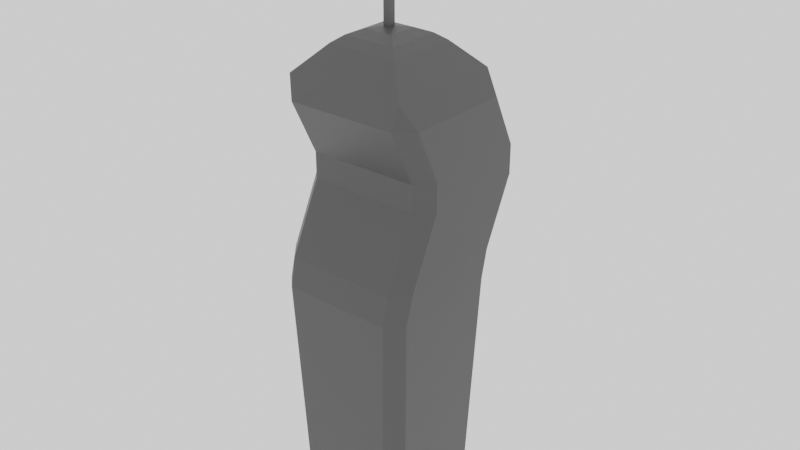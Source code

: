 # Source: moneytower4.blend  (saved by Blender 2.93.20; exported with 4.5.12 LTS)
import bpy
from mathutils import Matrix  # noqa: F401  (used for matrix-valued properties, if any)

bpy.ops.wm.read_factory_settings(use_empty=True)
scene = bpy.context.scene
scene.name = 'Scene'

# ---- collections
col_collection = bpy.data.collections.new('Collection'); scene.collection.children.link(col_collection)

# ---- materials (node trees are filled in below, after node groups)
mat_material_037 = bpy.data.materials.new('Material.037')
mat_material_037.use_transparent_shadow = False

# ---- material node trees
mat_material_037.use_nodes = True; mat_material_037.node_tree.nodes.clear()
_N = mat_material_037.node_tree.nodes; _L = mat_material_037.node_tree.links
n0 = _N.new('ShaderNodeBsdfPrincipled'); n0.name = 'Principled BSDF'; n0.location = (10, 300)
n0.distribution = 'GGX'
n0.subsurface_method = 'BURLEY'
n0.inputs[0].default_value = (0.03968, 0.03968, 0.03968, 1.0)
n0.inputs[3].default_value = 1.45
n0.inputs[13].default_value = 1.0
n0.inputs[27].default_value = (0.0, 0.0, 0.0, 1.0)
n0.inputs[28].default_value = 1.0
n1 = _N.new('ShaderNodeOutputMaterial'); n1.name = 'Material Output'; n1.location = (300, 300)
_L.new(n0.outputs[0], n1.inputs[0])
n1.is_active_output = True

# ---- world
world_world = bpy.data.worlds.new('World'); scene.world = world_world
world_world.use_nodes = True; world_world.node_tree.nodes.clear()
_N = world_world.node_tree.nodes; _L = world_world.node_tree.links
n0 = _N.new('ShaderNodeOutputWorld'); n0.name = 'World Output'; n0.location = (300, 300)
n1 = _N.new('ShaderNodeBackground'); n1.name = 'Background'; n1.location = (10, 300)
n1.inputs[0].default_value = (0.9404, 0.9404, 0.9404, 1.0)
_L.new(n1.outputs[0], n0.inputs[0])
n0.is_active_output = True
world_world.color = (0.05088, 0.05088, 0.05088)
world_world.use_sun_shadow = False
world_world.sun_shadow_jitter_overblur = 0.0

# ---- meshes
me_cube = bpy.data.meshes.new('Cube')
me_cube.from_pydata([(-0.5903, -0.4985, 6.86), (-0.05612, 0.03563, 7.087), (-0.4386, -0.3468, 6.974), (-0.2431, -0.1513, 7.057), (-0.05612, 0.1479, 7.087), (-0.5903, 0.682, 6.86), (-0.2431, 0.3348, 7.057), (-0.4386, 0.5303, 6.974), (0.05612, 0.1479, 7.087), (0.5903, 0.682, 6.86), (0.2431, 0.3348, 7.057), (0.4386, 0.5303, 6.974), (0.05612, 0.03563, 7.087), (0.5903, -0.4985, 6.86), (0.2431, -0.1513, 7.057), (0.4386, -0.3468, 6.974), (-0.05612, 0.03563, 8.721), (-1.118e-08, 0.09176, 8.777), (-0.0486, 0.04315, 8.749), (-0.02806, 0.06369, 8.769), (-7.451e-09, 0.09176, 8.777), (-0.05612, 0.1479, 8.721), (-0.02806, 0.1198, 8.769), (-0.0486, 0.1404, 8.749), (0.0, 0.09176, 8.777), (0.05612, 0.1479, 8.721), (0.02806, 0.1198, 8.769), (0.0486, 0.1404, 8.749), (3.725e-09, 0.09176, 8.777), (0.05612, 0.03563, 8.721), (0.02806, 0.06369, 8.769), (0.0486, 0.04315, 8.749), (-0.758, -1.0, -1.0), (-1.0, -0.758, -1.0), (-0.9084, -1.15, 3.115), (-0.9174, -1.054, 3.575), (-1.159, -0.7748, 3.599), (-1.15, -0.9084, 3.115), (-1.0, 0.758, -1.0), (-0.758, 1.0, -1.0), (-1.159, 1.007, 3.599), (-0.9174, 1.264, 3.575), (-0.9084, 1.15, 3.115), (-1.15, 0.9084, 3.115), (1.0, -0.758, -1.0), (0.758, -1.0, -1.0), (1.159, -0.7748, 3.599), (0.9174, -1.054, 3.575), (0.9084, -1.15, 3.115), (1.15, -0.9084, 3.115), (0.758, 1.0, -1.0), (1.0, 0.758, -1.0), (0.9174, 1.264, 3.575), (1.159, 1.007, 3.599), (1.15, 0.9084, 3.115), (0.9084, 1.15, 3.115), (-1.159, -0.258, 5.159), (-1.159, -0.2572, 4.676), (-0.9174, -0.514, 4.7), (-0.9174, -0.5151, 5.135), (-1.159, 1.523, 5.159), (-0.9174, 1.803, 5.135), (-0.9174, 1.804, 4.7), (-1.159, 1.525, 4.676), (0.9174, 1.803, 5.135), (1.159, 1.523, 5.159), (1.159, 1.525, 4.676), (0.9174, 1.804, 4.7), (1.159, -0.258, 5.159), (0.9174, -0.5151, 5.135), (0.9174, -0.514, 4.7), (1.159, -0.2572, 4.676), (-1.159, -0.681, 6.029), (-0.9174, -0.9617, 6.054), (-0.9913, -0.8995, 6.445), (-0.9913, 1.083, 6.445), (-0.9174, 1.357, 6.054), (-1.159, 1.1, 6.029), (0.9913, 1.083, 6.445), (1.159, 1.1, 6.029), (0.9174, 1.357, 6.054), (0.9913, -0.8995, 6.445), (0.9174, -0.9617, 6.054), (1.159, -0.681, 6.029)], [], [(45, 48, 34, 32), (52, 41, 62, 67), (46, 53, 66, 71), (40, 36, 57, 63), (33, 37, 43, 38), (51, 54, 49, 44), (75, 74, 0, 5), (60, 56, 72, 77), (35, 47, 70, 58), (39, 42, 55, 50), (81, 78, 9, 13), (59, 69, 82, 73), (64, 61, 76, 80), (68, 65, 79, 83), (78, 75, 5, 9), (12, 8, 25, 29), (1, 4, 6, 3), (3, 6, 7, 2), (2, 7, 5, 0), (4, 8, 10, 6), (6, 10, 11, 7), (7, 11, 9, 5), (8, 12, 14, 10), (10, 14, 15, 11), (11, 15, 13, 9), (12, 1, 3, 14), (14, 3, 2, 15), (15, 2, 0, 13), (74, 81, 13, 0), (1, 12, 29, 16), (8, 4, 21, 25), (24, 20, 17, 28), (17, 20, 22, 19), (19, 22, 23, 18), (18, 23, 21, 16), (20, 24, 26, 22), (22, 26, 27, 23), (23, 27, 25, 21), (24, 28, 30, 26), (26, 30, 31, 27), (27, 31, 29, 25), (28, 17, 19, 30), (30, 19, 18, 31), (31, 18, 16, 29), (4, 1, 16, 21), (34, 35, 36, 37), (40, 41, 42, 43), (46, 47, 48, 49), (52, 53, 54, 55), (56, 57, 58, 59), (60, 61, 62, 63), (64, 65, 66, 67), (68, 69, 70, 71), (72, 73, 74), (75, 76, 77), (78, 79, 80), (81, 82, 83), (32, 34, 37, 33), (36, 40, 43, 37), (42, 39, 38, 43), (41, 52, 55, 42), (54, 51, 50, 55), (53, 46, 49, 54), (48, 45, 44, 49), (47, 35, 34, 48), (56, 60, 63, 57), (61, 64, 67, 62), (65, 68, 71, 66), (69, 59, 58, 70), (40, 63, 62, 41), (66, 53, 52, 67), (70, 47, 46, 71), (35, 58, 57, 36), (74, 75, 77, 72), (75, 78, 80, 76), (78, 81, 83, 79), (81, 74, 73, 82), (64, 80, 79, 65), (82, 69, 68, 83), (59, 73, 72, 56), (76, 61, 60, 77), (38, 39, 50, 51, 44, 45, 32, 33)])
_uv = me_cube.uv_layers.new(name='UVMap')
_uv.uv.foreach_set('vector', [0.375, 0.7802, 0.6111, 0.7766, 0.6111, 0.9734, 0.375, 0.9698, 0.625, 0.4739, 0.625, 0.2761, 0.625, 0.2761, 0.625, 0.4739, 0.625, 0.7211, 0.625, 0.5289, 0.625, 0.5289, 0.625, 0.7211, 0.625, 0.2211, 0.625, 0.02893, 0.625, 0.02893, 0.625, 0.2211, 0.375, 0.03024, 0.6111, 0.02658, 0.6111, 0.2234, 0.375, 0.2198, 0.375, 0.5302, 0.6111, 0.5266, 0.6111, 0.7234, 0.375, 0.7198, 0.625, 0.25, 0.625, 0.0, 0.625, 0.0, 0.625, 0.25, 0.625, 0.221, 0.625, 0.02899, 0.625, 0.02899, 0.625, 0.221, 0.625, 0.9739, 0.625, 0.7761, 0.625, 0.7761, 0.625, 0.9739, 0.375, 0.2802, 0.6111, 0.2766, 0.6111, 0.4734, 0.375, 0.4698, 0.625, 0.75, 0.625, 0.5, 0.625, 0.5, 0.625, 0.75, 0.625, 0.9739, 0.625, 0.7761, 0.625, 0.7761, 0.625, 0.9739, 0.625, 0.4739, 0.625, 0.2761, 0.625, 0.2761, 0.625, 0.4739, 0.625, 0.721, 0.625, 0.529, 0.625, 0.529, 0.625, 0.721, 0.625, 0.5, 0.625, 0.25, 0.625, 0.25, 0.625, 0.5, 0.7311, 0.6439, 0.7311, 0.6061, 0.7311, 0.6061, 0.7311, 0.6439, 0.7689, 0.6439, 0.7689, 0.6061, 0.8318, 0.5432, 0.8318, 0.7068, 0.8318, 0.7068, 0.8318, 0.5432, 0.875, 0.5, 0.875, 0.75, 0.625, 0.003912, 0.625, 0.2461, 0.625, 0.25, 0.625, 0.0, 0.7689, 0.6061, 0.7311, 0.6061, 0.6682, 0.5432, 0.8318, 0.5432, 0.8318, 0.5432, 0.6682, 0.5432, 0.625, 0.5, 0.875, 0.5, 0.625, 0.2539, 0.625, 0.4961, 0.625, 0.5, 0.625, 0.25, 0.7311, 0.6061, 0.7311, 0.6439, 0.6682, 0.7068, 0.6682, 0.5432, 0.6682, 0.5432, 0.6682, 0.7068, 0.625, 0.7461, 0.625, 0.5039, 0.625, 0.5039, 0.625, 0.7461, 0.625, 0.75, 0.625, 0.5, 0.7311, 0.6439, 0.7689, 0.6439, 0.8318, 0.7068, 0.6682, 0.7068, 0.6682, 0.7068, 0.8318, 0.7068, 0.875, 0.75, 0.625, 0.75, 0.625, 0.7539, 0.625, 0.9961, 0.625, 1.0, 0.625, 0.75, 0.625, 1.0, 0.625, 0.75, 0.625, 0.75, 0.625, 1.0, 0.7689, 0.6439, 0.7311, 0.6439, 0.7311, 0.6439, 0.7689, 0.6439, 0.7311, 0.6061, 0.7689, 0.6061, 0.7689, 0.6061, 0.7311, 0.6061, 0.75, 0.625, 0.75, 0.625, 0.75, 0.625, 0.75, 0.625, 0.75, 0.625, 0.75, 0.625, 0.7594, 0.6156, 0.7594, 0.6344, 0.7594, 0.6344, 0.7594, 0.6156, 0.7676, 0.6074, 0.7676, 0.6426, 0.7676, 0.6426, 0.7676, 0.6074, 0.7689, 0.6061, 0.7689, 0.6439, 0.75, 0.625, 0.75, 0.625, 0.7406, 0.6156, 0.7594, 0.6156, 0.7594, 0.6156, 0.7406, 0.6156, 0.7324, 0.6074, 0.7676, 0.6074, 0.7676, 0.6074, 0.7324, 0.6074, 0.7311, 0.6061, 0.7689, 0.6061, 0.75, 0.625, 0.75, 0.625, 0.7406, 0.6344, 0.7406, 0.6156, 0.7406, 0.6156, 0.7406, 0.6344, 0.7324, 0.6426, 0.7324, 0.6074, 0.7324, 0.6074, 0.7324, 0.6426, 0.7311, 0.6439, 0.7311, 0.6061, 0.75, 0.625, 0.75, 0.625, 0.7594, 0.6344, 0.7406, 0.6344, 0.7406, 0.6344, 0.7594, 0.6344, 0.7676, 0.6426, 0.7324, 0.6426, 0.7324, 0.6426, 0.7676, 0.6426, 0.7689, 0.6439, 0.7311, 0.6439, 0.7689, 0.6061, 0.7689, 0.6439, 0.7689, 0.6439, 0.7689, 0.6061, 0.625, 0.01347, 0.625, 0.0, 0.625, 0.04145, 0.625, 0.02704, 0.625, 0.2211, 0.625, 0.2761, 0.6111, 0.2766, 0.6111, 0.2234, 0.625, 0.7211, 0.625, 0.7761, 0.6111, 0.7766, 0.6111, 0.7234, 0.625, 0.4739, 0.625, 0.5289, 0.6111, 0.5266, 0.6111, 0.4734, 0.625, 0.003789, 0.625, 0.0164, 0.625, 0.0, 0.625, 0.0, 0.625, 0.221, 0.625, 0.2761, 0.625, 0.2761, 0.625, 0.2211, 0.625, 0.4739, 0.625, 0.529, 0.625, 0.5289, 0.625, 0.4739, 0.625, 0.721, 0.625, 0.7761, 0.625, 0.7761, 0.625, 0.7211, 0.625, 0.02899, 0.625, 0.0, 0.625, 0.01811, 0.625, 0.25, 0.625, 0.2761, 0.625, 0.221, 0.625, 0.5, 0.625, 0.529, 0.625, 0.4739, 0.625, 0.75, 0.625, 0.7761, 0.625, 0.721, 0.375, 0.0, 0.6106, 0.0, 0.6111, 0.02658, 0.375, 0.03024, 0.625, 0.02893, 0.625, 0.2211, 0.6111, 0.2234, 0.6111, 0.02658, 0.6111, 0.2766, 0.375, 0.2802, 0.375, 0.2198, 0.6111, 0.2234, 0.625, 0.2761, 0.625, 0.4739, 0.6111, 0.4734, 0.6111, 0.2766, 0.6111, 0.5266, 0.375, 0.5302, 0.375, 0.4698, 0.6111, 0.4734, 0.625, 0.5289, 0.625, 0.7211, 0.6111, 0.7234, 0.6111, 0.5266, 0.6111, 0.7766, 0.375, 0.7802, 0.375, 0.7198, 0.6111, 0.7234, 0.625, 0.7761, 0.625, 0.9739, 0.6111, 0.9734, 0.6111, 0.7766, 0.625, 0.02899, 0.625, 0.221, 0.625, 0.2211, 0.625, 0.02893, 0.625, 0.2761, 0.625, 0.4739, 0.625, 0.4739, 0.625, 0.2761, 0.625, 0.529, 0.625, 0.721, 0.625, 0.7211, 0.625, 0.5289, 0.625, 0.7761, 0.625, 0.9739, 0.625, 0.9739, 0.625, 0.7761, 0.625, 0.2211, 0.625, 0.2211, 0.625, 0.2761, 0.625, 0.2761, 0.625, 0.5289, 0.625, 0.5289, 0.625, 0.4739, 0.625, 0.4739, 0.625, 0.7761, 0.625, 0.7761, 0.625, 0.7211, 0.625, 0.7211, 0.625, 0.0, 0.625, 0.0, 0.625, 0.02893, 0.625, 0.02893, 0.625, 0.0, 0.625, 0.25, 0.625, 0.221, 0.625, 0.02899, 0.625, 0.25, 0.625, 0.5, 0.625, 0.4739, 0.625, 0.2761, 0.625, 0.5, 0.625, 0.75, 0.625, 0.721, 0.625, 0.529, 0.625, 0.75, 0.625, 1.0, 0.625, 0.9739, 0.625, 0.7761, 0.625, 0.4739, 0.625, 0.4739, 0.625, 0.529, 0.625, 0.529, 0.625, 0.7761, 0.625, 0.7761, 0.625, 0.721, 0.625, 0.721, 0.625, 0.0, 0.625, 0.0, 0.625, 0.02899, 0.625, 0.02899, 0.625, 0.2761, 0.625, 0.2761, 0.625, 0.221, 0.625, 0.221, 0.125, 0.5302, 0.1552, 0.5, 0.3448, 0.5, 0.375, 0.5302, 0.375, 0.7198, 0.3448, 0.75, 0.1552, 0.75, 0.125, 0.7198])
me_cube.materials.append(mat_material_037)
me_cube.use_remesh_fix_poles = True
me_cube.use_remesh_preserve_attributes = False
me_cube.update()

# ---- objects
ob_cube = bpy.data.objects.new('Cube', me_cube)

# ---- transforms, parenting, visibility, modifiers, constraints
ob_cube.location = (0.0, 0.0, 0.5728)

# ---- collection membership
col_collection.objects.link(ob_cube)

# ---- scene / render settings (as saved in the file)
scene.frame_start = 1; scene.frame_end = 250; scene.frame_set(247)
scene.render.engine = 'BLENDER_EEVEE_NEXT'
scene.cycles.use_denoising = False
scene.cycles.samples = 128
scene.cycles.sampling_pattern = 'TABULATED_SOBOL'
scene.cycles.use_adaptive_sampling = False
scene.cycles.use_light_tree = False
scene.view_settings.view_transform = 'Filmic'
bpy.context.view_layer.update()

# ---- added for rendering (the .blend has no active camera): camera
cam_auto = bpy.data.cameras.new('AutoCamera')
cam_auto.lens = 50.0
cam_auto.sensor_width = 36.0
cam_auto.clip_end = 1000.0
ob_auto_camera = bpy.data.objects.new('AutoCamera', cam_auto)
scene.collection.objects.link(ob_auto_camera)
ob_auto_camera.location = (9.69023, -11.3013, 12.2134)
ob_auto_camera.rotation_euler = (1.09748, -7.21219e-08, 0.694738)
scene.camera = ob_auto_camera
bpy.context.view_layer.update()
